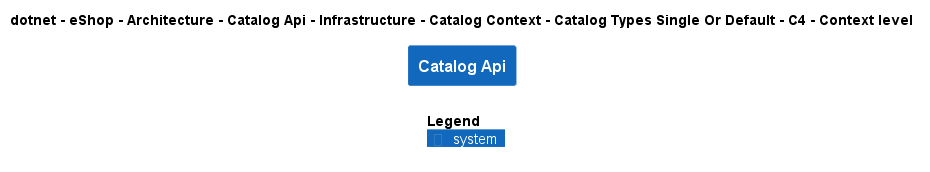

The diagram above was rendered by PlantUML. Its source (embedded in the PNG):
@startuml
!include ..\..\..\..\..\..\..\..\..\..\..\.c4s\C4_Context.puml

AddElementTag("c4interflow:lifecycle:new", $bgColor=green, $fontColor=#ffffff, $borderColor=green, $shadowing="False")
AddElementTag("c4interflow:lifecycle:changed", $bgColor=orange, $fontColor=#ffffff, $borderColor=orange, $shadowing="False")
AddElementTag("c4interflow:lifecycle:removed", $bgColor=red, $fontColor=#ffffff, $borderColor=red, $shadowing="False")

AddRelTag("c4interflow:lifecycle:new", $textColor=green, $lineColor=green)
AddRelTag("c4interflow:lifecycle:changed", $textColor=orange, $lineColor=orange)
AddRelTag("c4interflow:lifecycle:removed", $textColor=red, $lineColor=red)

SHOW_PERSON_PORTRAIT()
LAYOUT_TOP_DOWN()

skinparam linetype polyline

title dotnet - eShop - Architecture - Catalog Api - Infrastructure - Catalog Context - Catalog Types Single Or Default - C4 - Context level

System(dotnet.eShop.Architecture.SoftwareSystems.CatalogApi, "Catalog Api", "")



SHOW_LEGEND()
@enduml